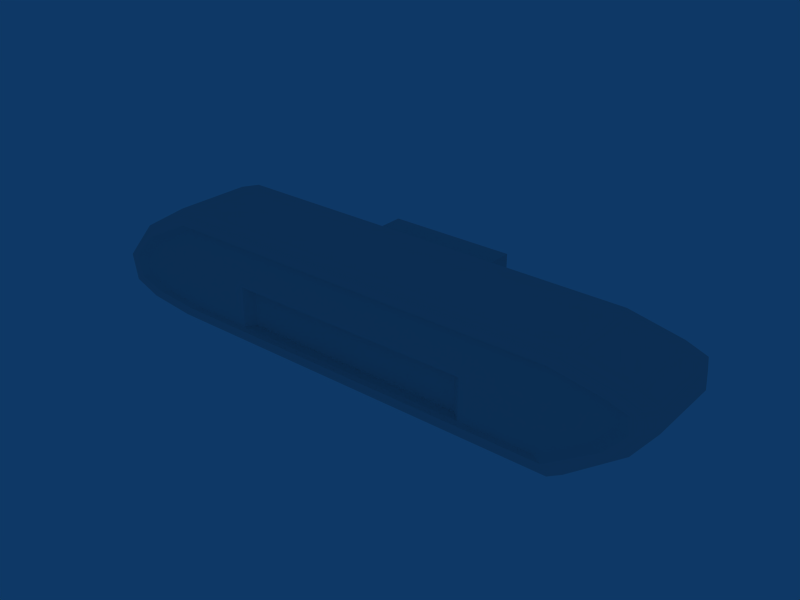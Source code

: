 # Source: crawler-01.blend  (saved by Blender 2.49.2; exported with 4.5.12 LTS)
import bpy
from mathutils import Matrix  # noqa: F401  (used for matrix-valued properties, if any)

bpy.ops.wm.read_factory_settings(use_empty=True)
scene = bpy.context.scene
scene.name = 'Scene'

# ---- collections
col_collection_1 = bpy.data.collections.new('Collection 1'); scene.collection.children.link(col_collection_1)

# ---- materials (node trees are filled in below, after node groups)
mat_material = bpy.data.materials.new('Material')
mat_material.alpha_threshold = 0.0
mat_material.roughness = 0.5
mat_material.line_color = (0.0, 0.0, 0.0, 1.0)

# ---- material node trees

# ---- world
world_world = bpy.data.worlds.new('World'); scene.world = world_world
world_world.color = (0.05656, 0.2208, 0.4)
world_world.use_sun_shadow = False
world_world.sun_shadow_jitter_overblur = 0.0
world_world.cycles.sampling_method = 'MANUAL'
world_world.cycles.sample_map_resolution = 256

# ---- meshes
me_cube = bpy.data.meshes.new('Cube')
me_cube.from_pydata([(4.051, 1.0, -0.4976), (4.051, -0.9997, -0.4976), (-3.949, -0.9997, -0.4976), (-3.949, 1.0, -0.4976), (4.051, 1.0, 1.502), (4.051, -0.9997, 1.502), (-3.949, -0.9997, 1.502), (-3.949, 1.0, 1.502), (-4.949, 0.4003, 1.502), (-4.849, -0.8997, 1.502), (-4.949, 0.4003, -0.4976), (-4.849, -0.8997, -0.4976), (-5.349, -0.6997, -0.4976), (-5.449, -0.1997, -0.4976), (-5.349, -0.6997, 1.502), (-5.449, -0.1997, 1.502), (5.051, -0.2389, 1.502), (5.051, 0.8003, 1.502), (5.051, -0.2389, -0.4976), (5.051, 0.8003, -0.4976), (5.436, 0.6575, -0.4976), (5.451, 0.3003, -0.4976), (5.436, 0.6575, 1.502), (5.451, 0.3003, 1.502), (2.531, 1.0, -0.4976), (2.531, -0.9997, -0.4976), (2.531, 1.0, 1.502), (2.531, -0.9997, 1.502), (-2.653, 1.0, -0.4976), (-2.653, -0.9997, -0.4976), (-2.653, 1.0, 1.502), (-2.653, -0.9997, 1.502), (-1.291, -0.3665, -0.6574), (-1.291, 0.6896, -0.6574), (1.168, -0.3665, -0.6574), (1.168, 0.6896, -0.6574), (1.168, 0.6896, -1.502), (1.168, -0.3665, -1.502), (-1.291, 0.6896, -1.502), (-1.291, -0.3665, -1.502), (-2.576, -0.8333, 1.502), (-2.576, 0.8363, 1.502), (2.459, -0.8333, 1.502), (2.459, 0.8363, 1.502), (5.295, 0.2519, 1.502), (5.281, 0.5501, 1.502), (4.906, 0.6693, 1.502), (4.906, -0.1982, 1.502), (-5.292, -0.1655, 1.502), (-5.195, -0.5828, 1.502), (-4.709, -0.7498, 1.502), (-4.807, 0.3354, 1.502), (-3.835, 0.8363, 1.502), (-3.835, -0.8333, 1.502), (3.935, -0.8333, 1.502), (3.935, 0.8363, 1.502), (3.749, 0.7969, 1.42), (3.749, -0.7933, 1.42), (-3.652, -0.7933, 1.42), (-3.652, 0.7969, 1.42), (-4.577, 0.3198, 1.42), (-4.484, -0.7138, 1.42), (-4.947, -0.5548, 1.42), (-5.04, -0.1572, 1.42), (4.674, -0.1884, 1.42), (4.674, 0.6378, 1.42), (5.031, 0.5243, 1.42), (5.044, 0.2403, 1.42), (2.343, 0.7969, 1.42), (2.343, -0.7933, 1.42), (-2.453, 0.7969, 1.42), (-2.453, -0.7933, 1.42), (4.051, 0.000276, -0.4976), (-3.949, 0.000276, -0.4976), (-4.899, -0.2497, -0.4976), (-5.399, -0.4497, -0.4976), (-5.399, -0.4497, 1.502), (5.051, 0.2807, -0.4976), (5.444, 0.4789, -0.4976), (5.444, 0.4789, 1.502), (2.531, 0.000276, -0.4976), (-2.653, 0.000276, -0.4976), (-1.291, 0.1615, -0.6574), (1.168, 0.1615, -0.6574), (1.168, 0.1615, -1.502), (-1.291, 0.1615, -1.502), (5.288, 0.401, 1.502), (-5.244, -0.3742, 1.502), (-4.993, -0.356, 1.42), (5.038, 0.3823, 1.42), (-3.652, 0.001787, 1.42), (-4.531, -0.197, 1.42), (3.749, 0.001787, 1.42), (4.674, 0.2247, 1.42), (2.343, 0.001787, 1.42), (-2.453, 0.001787, 1.42), (2.159, -0.0287, 1.276), (-2.269, -0.0287, 1.276), (-2.269, -0.7628, 1.276), (2.159, -0.7628, 1.276), (4.162, 1.028, -0.1682), (4.162, -1.027, -0.1682), (-4.059, -1.027, -0.1682), (-4.059, 1.028, -0.1682), (-5.086, 0.4111, -0.1682), (-4.983, -0.9247, -0.1682), (-5.497, -0.7192, -0.1682), (-5.6, -0.2055, -0.1682), (5.189, -0.2457, -0.1682), (5.189, 0.8221, -0.1682), (5.585, 0.6753, -0.1682), (5.6, 0.3083, -0.1682), (2.6, -1.027, -0.1682), (2.6, 1.028, -0.1682), (-2.727, -1.027, -0.1682), (-2.727, 1.028, -0.1682), (-5.548, -0.4623, -0.1682), (5.593, 0.4918, -0.1682), (4.187, 1.034, 1.275), (4.187, -1.034, 1.275), (-4.084, -1.034, 1.275), (-4.084, 1.034, 1.275), (-5.118, 0.4135, 1.275), (-5.014, -0.9305, 1.275), (-5.531, -0.7237, 1.275), (-5.635, -0.2068, 1.275), (5.221, -0.2473, 1.275), (5.221, 0.8271, 1.275), (5.62, 0.6795, 1.275), (5.635, 0.3102, 1.275), (2.616, -1.034, 1.275), (2.616, 1.034, 1.275), (-2.744, -1.034, 1.275), (-2.744, 1.034, 1.275), (-5.583, -0.4652, 1.275), (5.627, 0.4948, 1.275)], [], [(25, 29, 32, 34), (28, 24, 35, 33), (33, 35, 36, 38), (34, 32, 39, 37), (31, 27, 42, 40), (6, 31, 40, 53), (26, 30, 41, 43), (30, 7, 52, 41), (27, 5, 54, 42), (4, 26, 43, 55), (16, 23, 44, 47), (22, 17, 46, 45), (17, 4, 55, 46), (5, 16, 47, 54), (8, 15, 48, 51), (14, 9, 50, 49), (9, 6, 53, 50), (7, 8, 51, 52), (52, 51, 60, 59), (50, 53, 58, 61), (49, 50, 61, 62), (51, 48, 63, 60), (54, 47, 64, 57), (46, 55, 56, 65), (45, 46, 65, 66), (47, 44, 67, 64), (55, 43, 68, 56), (42, 54, 57, 69), (41, 52, 59, 70), (43, 41, 70, 68), (53, 40, 71, 58), (40, 42, 69, 71), (3, 73, 74, 10), (73, 2, 11, 74), (10, 74, 75, 13), (74, 11, 12, 75), (1, 72, 77, 18), (72, 0, 19, 77), (18, 77, 78, 21), (77, 19, 20, 78), (0, 72, 80, 24), (72, 1, 25, 80), (2, 73, 81, 29), (73, 3, 28, 81), (29, 81, 82, 32), (81, 28, 33, 82), (24, 80, 83, 35), (80, 25, 34, 83), (35, 83, 84, 36), (83, 34, 37, 84), (32, 82, 85, 39), (82, 33, 38, 85), (39, 85, 84, 37), (85, 38, 36, 84), (23, 79, 86, 44), (79, 22, 45, 86), (15, 76, 87, 48), (76, 14, 49, 87), (48, 87, 88, 63), (87, 49, 62, 88), (44, 86, 89, 67), (86, 45, 66, 89), (58, 90, 91, 61), (90, 59, 60, 91), (61, 91, 88, 62), (91, 60, 63, 88), (56, 92, 93, 65), (92, 57, 64, 93), (65, 93, 89, 66), (93, 64, 67, 89), (68, 94, 92, 56), (94, 69, 57, 92), (70, 95, 94, 68), (59, 90, 95, 70), (90, 58, 71, 95), (94, 95, 97, 96), (95, 71, 98, 97), (69, 94, 96, 99), (71, 69, 99, 98), (97, 98, 99, 96), (103, 3, 10, 104), (2, 102, 105, 11), (11, 105, 106, 12), (104, 10, 13, 107), (101, 1, 18, 108), (0, 100, 109, 19), (19, 109, 110, 20), (108, 18, 21, 111), (112, 25, 1, 101), (100, 0, 24, 113), (114, 29, 25, 112), (102, 2, 29, 114), (28, 115, 113, 24), (3, 103, 115, 28), (116, 75, 12, 106), (107, 13, 75, 116), (117, 78, 20, 110), (111, 21, 78, 117), (7, 121, 122, 8), (121, 103, 104, 122), (102, 120, 123, 105), (120, 6, 9, 123), (105, 123, 124, 106), (123, 9, 14, 124), (8, 122, 125, 15), (122, 104, 107, 125), (5, 119, 126, 16), (119, 101, 108, 126), (100, 118, 127, 109), (118, 4, 17, 127), (109, 127, 128, 110), (127, 17, 22, 128), (16, 126, 129, 23), (126, 108, 111, 129), (27, 130, 119, 5), (130, 112, 101, 119), (113, 131, 118, 100), (131, 26, 4, 118), (31, 132, 130, 27), (132, 114, 112, 130), (6, 120, 132, 31), (120, 102, 114, 132), (115, 133, 131, 113), (133, 30, 26, 131), (103, 121, 133, 115), (121, 7, 30, 133), (76, 134, 124, 14), (134, 116, 106, 124), (15, 125, 134, 76), (125, 107, 116, 134), (79, 135, 128, 22), (135, 117, 110, 128), (23, 129, 135, 79), (129, 111, 117, 135)])
me_cube.materials.append(mat_material)
me_cube.use_remesh_preserve_volume = False
me_cube.use_remesh_preserve_attributes = False
me_cube.use_mirror_vertex_groups = False
me_cube.update()

# ---- objects
ob_cube = bpy.data.objects.new('Cube', me_cube)

# ---- transforms, parenting, visibility, modifiers, constraints
ob_cube.location = (-0.05072, 0.5024, -0.000276)
ob_cube.rotation_euler = (1.571, -0.0, 0.0)
ob_cube.lock_rotations_4d = False
ob_cube.empty_display_type = 'ARROWS'
ob_cube.color = (0.0, 0.0, 0.0, 1.0)
ob_cube.lineart.crease_threshold = 0.0

# ---- collection membership
col_collection_1.objects.link(ob_cube)

# ---- scene / render settings (as saved in the file)
scene.frame_start = 1; scene.frame_end = 250; scene.frame_set(1)
scene.render.engine = 'BLENDER_EEVEE_NEXT'
scene.render.image_settings.file_format = 'JPEG'
scene.render.image_settings.color_mode = 'RGB'
scene.render.image_settings.compression = 90
scene.render.resolution_x = 800
scene.render.resolution_y = 600
scene.render.pixel_aspect_x = 100.0
scene.render.pixel_aspect_y = 100.0
scene.render.fps = 25
scene.render.dither_intensity = 0.0
scene.render.use_compositing = False
scene.render.use_sequencer = False
scene.render.bake_margin = 2
scene.render.bake_bias = 0.0
scene.render.use_stamp_time = False
scene.render.use_stamp_date = False
scene.render.use_stamp_frame = False
scene.render.use_stamp_camera = False
scene.render.use_stamp_scene = False
scene.render.use_stamp_filename = False
scene.render.use_stamp_render_time = False
scene.render.stamp_font_size = 0
scene.cycles.use_denoising = False
scene.cycles.samples = 10
scene.cycles.sampling_pattern = 'TABULATED_SOBOL'
scene.cycles.light_sampling_threshold = 0.0
scene.cycles.use_adaptive_sampling = False
scene.cycles.use_light_tree = False
scene.cycles.blur_glossy = 0.0
scene.cycles.volume_bounces = 1
scene.cycles.pixel_filter_type = 'GAUSSIAN'
scene.cycles.sample_clamp_indirect = 0.0
scene.view_settings.view_transform = 'Raw'
bpy.context.view_layer.update()

# ---- added for rendering (the .blend has no active camera): camera
cam_auto = bpy.data.cameras.new('AutoCamera')
cam_auto.lens = 50.0
cam_auto.sensor_width = 36.0
cam_auto.clip_end = 1000.0
ob_auto_camera = bpy.data.objects.new('AutoCamera', cam_auto)
scene.collection.objects.link(ob_auto_camera)
ob_auto_camera.location = (10.9084, -12.6485, 8.76699)
ob_auto_camera.rotation_euler = (1.09748, -7.21219e-08, 0.694738)
scene.camera = ob_auto_camera
bpy.context.view_layer.update()
